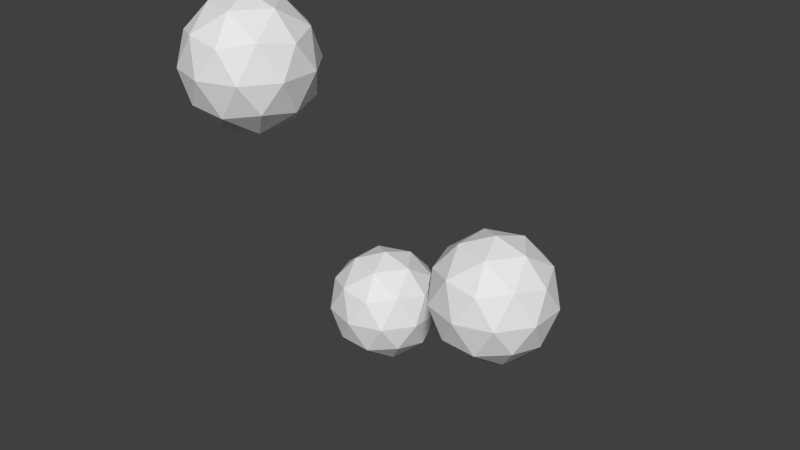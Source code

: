 # Source: tomatoProduct.blend  (saved by Blender 2.76.0; exported with 4.5.12 LTS)
import bpy
from mathutils import Matrix  # noqa: F401  (used for matrix-valued properties, if any)

bpy.ops.wm.read_factory_settings(use_empty=True)
scene = bpy.context.scene
scene.name = 'Scene'

# ---- collections
col_collection_1 = bpy.data.collections.new('Collection 1'); scene.collection.children.link(col_collection_1)

# ---- world
world_world = bpy.data.worlds.new('World'); scene.world = world_world
world_world.color = (0.05088, 0.05088, 0.05088)
world_world.use_sun_shadow = False
world_world.sun_shadow_jitter_overblur = 0.0
world_world.cycles.sampling_method = 'MANUAL'
world_world.cycles.sample_map_resolution = 256

# ---- meshes
me_plane = bpy.data.meshes.new('Plane')
me_plane.from_pydata([(-0.04381, -0.07521, 0.4823), (-0.01003, -0.09976, 0.5081), (-0.05671, -0.1149, 0.5081), (-0.08557, -0.07521, 0.5081), (-0.05671, -0.0355, 0.5081), (-0.01003, -0.05067, 0.5081), (-0.03091, -0.1149, 0.5499), (-0.07759, -0.09976, 0.5499), (-0.07759, -0.05067, 0.5499), (-0.03091, -0.0355, 0.5499), (-0.002055, -0.07521, 0.5499), (-0.04381, -0.07521, 0.5757), (-0.0514, -0.09855, 0.4893), (-0.02395, -0.08964, 0.4893), (-0.03154, -0.113, 0.5045), (-0.004099, -0.07521, 0.5045), (-0.02395, -0.06079, 0.4893), (-0.06835, -0.07521, 0.4893), (-0.07594, -0.09855, 0.5045), (-0.0514, -0.05187, 0.4893), (-0.07594, -0.05187, 0.5045), (-0.03154, -0.03744, 0.5045), (0.000589, -0.08964, 0.529), (0.000589, -0.06079, 0.529), (-0.04381, -0.1219, 0.529), (-0.01637, -0.113, 0.529), (-0.08821, -0.08964, 0.529), (-0.07125, -0.113, 0.529), (-0.07125, -0.03744, 0.529), (-0.08821, -0.06079, 0.529), (-0.01637, -0.03744, 0.529), (-0.04381, -0.02853, 0.529), (-0.01168, -0.09855, 0.5536), (-0.05608, -0.113, 0.5536), (-0.08352, -0.07521, 0.5536), (-0.05608, -0.03744, 0.5536), (-0.01168, -0.05187, 0.5536), (-0.03623, -0.09855, 0.5687), (-0.01927, -0.07521, 0.5687), (-0.06367, -0.08964, 0.5687), (-0.06367, -0.06079, 0.5687), (-0.03623, -0.05187, 0.5687), (0.09562, 0.005389, 0.325), (0.1294, -0.01915, 0.3508), (0.08271, -0.03432, 0.3508), (0.05386, 0.005389, 0.3508), (0.08271, 0.0451, 0.3508), (0.1294, 0.02993, 0.3508), (0.1085, -0.03432, 0.3926), (0.06183, -0.01915, 0.3926), (0.06183, 0.02993, 0.3926), (0.1085, 0.0451, 0.3926), (0.1374, 0.005389, 0.3926), (0.09562, 0.005389, 0.4184), (0.08803, -0.01795, 0.332), (0.1155, -0.009037, 0.332), (0.1079, -0.03238, 0.3472), (0.1353, 0.005389, 0.3472), (0.1155, 0.01982, 0.332), (0.07107, 0.005389, 0.332), (0.06349, -0.01795, 0.3472), (0.08803, 0.02873, 0.332), (0.06349, 0.02873, 0.3472), (0.1079, 0.04316, 0.3472), (0.14, -0.009037, 0.3717), (0.14, 0.01982, 0.3717), (0.09562, -0.0413, 0.3717), (0.1231, -0.03238, 0.3717), (0.05122, -0.009037, 0.3717), (0.06817, -0.03238, 0.3717), (0.06817, 0.04316, 0.3717), (0.05122, 0.01982, 0.3717), (0.1231, 0.04316, 0.3717), (0.09562, 0.05207, 0.3717), (0.1277, -0.01795, 0.3963), (0.08334, -0.03238, 0.3963), (0.0559, 0.005389, 0.3963), (0.08334, 0.04316, 0.3963), (0.1277, 0.02873, 0.3963), (0.1032, -0.01795, 0.4114), (0.1202, 0.005389, 0.4114), (0.07576, -0.009037, 0.4114), (0.07576, 0.01982, 0.4114), (0.1032, 0.02873, 0.4114), (-0.05452, 0.06777, 0.2346), (-0.02074, 0.04323, 0.2604), (-0.06742, 0.02806, 0.2604), (-0.09628, 0.06777, 0.2604), (-0.06742, 0.1075, 0.2604), (-0.02074, 0.09231, 0.2604), (-0.04162, 0.02806, 0.3022), (-0.0883, 0.04323, 0.3022), (-0.0883, 0.09231, 0.3022), (-0.04162, 0.1075, 0.3022), (-0.01276, 0.06777, 0.3022), (-0.05452, 0.06777, 0.328), (-0.06211, 0.04443, 0.2416), (-0.03466, 0.05334, 0.2416), (-0.04225, 0.03, 0.2567), (-0.01481, 0.06777, 0.2567), (-0.03466, 0.0822, 0.2416), (-0.07906, 0.06777, 0.2416), (-0.08665, 0.04443, 0.2567), (-0.06211, 0.09111, 0.2416), (-0.08665, 0.09111, 0.2567), (-0.04225, 0.1055, 0.2567), (-0.01012, 0.05334, 0.2813), (-0.01012, 0.0822, 0.2813), (-0.05452, 0.02108, 0.2813), (-0.02708, 0.03, 0.2813), (-0.09892, 0.05334, 0.2813), (-0.08196, 0.03, 0.2813), (-0.08196, 0.1055, 0.2813), (-0.09892, 0.0822, 0.2813), (-0.02708, 0.1055, 0.2813), (-0.05452, 0.1145, 0.2813), (-0.02239, 0.04443, 0.3058), (-0.06679, 0.03, 0.3058), (-0.09423, 0.06777, 0.3058), (-0.06679, 0.1055, 0.3058), (-0.02239, 0.09111, 0.3058), (-0.04694, 0.04443, 0.321), (-0.02998, 0.06777, 0.321), (-0.07438, 0.05334, 0.321), (-0.07438, 0.0822, 0.321), (-0.04694, 0.09111, 0.321)], [], [(0, 13, 12), (1, 13, 15), (0, 12, 17), (0, 17, 19), (0, 19, 16), (1, 15, 22), (2, 14, 24), (3, 18, 26), (4, 20, 28), (5, 21, 30), (1, 22, 25), (2, 24, 27), (3, 26, 29), (4, 28, 31), (5, 30, 23), (6, 32, 37), (7, 33, 39), (8, 34, 40), (9, 35, 41), (10, 36, 38), (38, 41, 11), (38, 36, 41), (36, 9, 41), (41, 40, 11), (41, 35, 40), (35, 8, 40), (40, 39, 11), (40, 34, 39), (34, 7, 39), (39, 37, 11), (39, 33, 37), (33, 6, 37), (37, 38, 11), (37, 32, 38), (32, 10, 38), (23, 36, 10), (23, 30, 36), (30, 9, 36), (31, 35, 9), (31, 28, 35), (28, 8, 35), (29, 34, 8), (29, 26, 34), (26, 7, 34), (27, 33, 7), (27, 24, 33), (24, 6, 33), (25, 32, 6), (25, 22, 32), (22, 10, 32), (30, 31, 9), (30, 21, 31), (21, 4, 31), (28, 29, 8), (28, 20, 29), (20, 3, 29), (26, 27, 7), (26, 18, 27), (18, 2, 27), (24, 25, 6), (24, 14, 25), (14, 1, 25), (22, 23, 10), (22, 15, 23), (15, 5, 23), (16, 21, 5), (16, 19, 21), (19, 4, 21), (19, 20, 4), (19, 17, 20), (17, 3, 20), (17, 18, 3), (17, 12, 18), (12, 2, 18), (15, 16, 5), (15, 13, 16), (13, 0, 16), (12, 14, 2), (12, 13, 14), (13, 1, 14), (42, 55, 54), (43, 55, 57), (42, 54, 59), (42, 59, 61), (42, 61, 58), (43, 57, 64), (44, 56, 66), (45, 60, 68), (46, 62, 70), (47, 63, 72), (43, 64, 67), (44, 66, 69), (45, 68, 71), (46, 70, 73), (47, 72, 65), (48, 74, 79), (49, 75, 81), (50, 76, 82), (51, 77, 83), (52, 78, 80), (80, 83, 53), (80, 78, 83), (78, 51, 83), (83, 82, 53), (83, 77, 82), (77, 50, 82), (82, 81, 53), (82, 76, 81), (76, 49, 81), (81, 79, 53), (81, 75, 79), (75, 48, 79), (79, 80, 53), (79, 74, 80), (74, 52, 80), (65, 78, 52), (65, 72, 78), (72, 51, 78), (73, 77, 51), (73, 70, 77), (70, 50, 77), (71, 76, 50), (71, 68, 76), (68, 49, 76), (69, 75, 49), (69, 66, 75), (66, 48, 75), (67, 74, 48), (67, 64, 74), (64, 52, 74), (72, 73, 51), (72, 63, 73), (63, 46, 73), (70, 71, 50), (70, 62, 71), (62, 45, 71), (68, 69, 49), (68, 60, 69), (60, 44, 69), (66, 67, 48), (66, 56, 67), (56, 43, 67), (64, 65, 52), (64, 57, 65), (57, 47, 65), (58, 63, 47), (58, 61, 63), (61, 46, 63), (61, 62, 46), (61, 59, 62), (59, 45, 62), (59, 60, 45), (59, 54, 60), (54, 44, 60), (57, 58, 47), (57, 55, 58), (55, 42, 58), (54, 56, 44), (54, 55, 56), (55, 43, 56), (84, 97, 96), (85, 97, 99), (84, 96, 101), (84, 101, 103), (84, 103, 100), (85, 99, 106), (86, 98, 108), (87, 102, 110), (88, 104, 112), (89, 105, 114), (85, 106, 109), (86, 108, 111), (87, 110, 113), (88, 112, 115), (89, 114, 107), (90, 116, 121), (91, 117, 123), (92, 118, 124), (93, 119, 125), (94, 120, 122), (122, 125, 95), (122, 120, 125), (120, 93, 125), (125, 124, 95), (125, 119, 124), (119, 92, 124), (124, 123, 95), (124, 118, 123), (118, 91, 123), (123, 121, 95), (123, 117, 121), (117, 90, 121), (121, 122, 95), (121, 116, 122), (116, 94, 122), (107, 120, 94), (107, 114, 120), (114, 93, 120), (115, 119, 93), (115, 112, 119), (112, 92, 119), (113, 118, 92), (113, 110, 118), (110, 91, 118), (111, 117, 91), (111, 108, 117), (108, 90, 117), (109, 116, 90), (109, 106, 116), (106, 94, 116), (114, 115, 93), (114, 105, 115), (105, 88, 115), (112, 113, 92), (112, 104, 113), (104, 87, 113), (110, 111, 91), (110, 102, 111), (102, 86, 111), (108, 109, 90), (108, 98, 109), (98, 85, 109), (106, 107, 94), (106, 99, 107), (99, 89, 107), (100, 105, 89), (100, 103, 105), (103, 88, 105), (103, 104, 88), (103, 101, 104), (101, 87, 104), (101, 102, 87), (101, 96, 102), (96, 86, 102), (99, 100, 89), (99, 97, 100), (97, 84, 100), (96, 98, 86), (96, 97, 98), (97, 85, 98)])
_uv = me_plane.uv_layers.new(name='UVMap')
_uv.uv.foreach_set('vector', [0.491, 0.5941, 0.4969, 0.5961, 0.4888, 0.5961, 0.5009, 0.6016, 0.4969, 0.5961, 0.5027, 0.6005, 0.491, 0.5941, 0.4888, 0.5961, 0.4839, 0.5961, 0.491, 0.5941, 0.4839, 0.5961, 0.4888, 0.5961, 0.491, 0.5941, 0.4888, 0.5961, 0.4969, 0.5961, 0.5009, 0.6016, 0.5027, 0.6005, 0.5041, 0.6077, 0.4873, 0.6016, 0.4946, 0.6005, 0.491, 0.6077, 0.4788, 0.6016, 0.4816, 0.6005, 0.478, 0.6077, 0.4873, 0.6016, 0.4816, 0.6005, 0.483, 0.6077, 0.5009, 0.6016, 0.4946, 0.6005, 0.4991, 0.6077, 0.5009, 0.6016, 0.5041, 0.6077, 0.4991, 0.6077, 0.4873, 0.6016, 0.491, 0.6077, 0.483, 0.6077, 0.4788, 0.6016, 0.478, 0.6077, 0.478, 0.6077, 0.4873, 0.6016, 0.483, 0.6077, 0.491, 0.6077, 0.5009, 0.6016, 0.4991, 0.6077, 0.5041, 0.6077, 0.4948, 0.6139, 0.5005, 0.6149, 0.4933, 0.6194, 0.4811, 0.6139, 0.4875, 0.6149, 0.4852, 0.6194, 0.4811, 0.6139, 0.4794, 0.6149, 0.4852, 0.6194, 0.4948, 0.6139, 0.4875, 0.6149, 0.4933, 0.6194, 0.5033, 0.6139, 0.5005, 0.6149, 0.4982, 0.6194, 0.4982, 0.6194, 0.4933, 0.6194, 0.491, 0.6214, 0.4982, 0.6194, 0.5005, 0.6149, 0.4933, 0.6194, 0.5005, 0.6149, 0.4948, 0.6139, 0.4933, 0.6194, 0.4933, 0.6194, 0.4852, 0.6194, 0.491, 0.6214, 0.4933, 0.6194, 0.4875, 0.6149, 0.4852, 0.6194, 0.4875, 0.6149, 0.4811, 0.6139, 0.4852, 0.6194, 0.4852, 0.6194, 0.4852, 0.6194, 0.491, 0.6214, 0.4852, 0.6194, 0.4794, 0.6149, 0.4852, 0.6194, 0.4794, 0.6149, 0.4811, 0.6139, 0.4852, 0.6194, 0.4852, 0.6194, 0.4933, 0.6194, 0.491, 0.6214, 0.4852, 0.6194, 0.4875, 0.6149, 0.4933, 0.6194, 0.4875, 0.6149, 0.4948, 0.6139, 0.4933, 0.6194, 0.4933, 0.6194, 0.4982, 0.6194, 0.491, 0.6214, 0.4933, 0.6194, 0.5005, 0.6149, 0.4982, 0.6194, 0.5005, 0.6149, 0.5033, 0.6139, 0.4982, 0.6194, 0.5041, 0.6077, 0.5005, 0.6149, 0.5033, 0.6139, 0.5041, 0.6077, 0.4991, 0.6077, 0.5005, 0.6149, 0.4991, 0.6077, 0.4948, 0.6139, 0.5005, 0.6149, 0.491, 0.6077, 0.4875, 0.6149, 0.4948, 0.6139, 0.491, 0.6077, 0.483, 0.6077, 0.4875, 0.6149, 0.483, 0.6077, 0.4811, 0.6139, 0.4875, 0.6149, 0.478, 0.6077, 0.4794, 0.6149, 0.4811, 0.6139, 0.478, 0.6077, 0.478, 0.6077, 0.4794, 0.6149, 0.478, 0.6077, 0.4811, 0.6139, 0.4794, 0.6149, 0.483, 0.6077, 0.4875, 0.6149, 0.4811, 0.6139, 0.483, 0.6077, 0.491, 0.6077, 0.4875, 0.6149, 0.491, 0.6077, 0.4948, 0.6139, 0.4875, 0.6149, 0.4991, 0.6077, 0.5005, 0.6149, 0.4948, 0.6139, 0.4991, 0.6077, 0.5041, 0.6077, 0.5005, 0.6149, 0.5041, 0.6077, 0.5033, 0.6139, 0.5005, 0.6149, 0.4991, 0.6077, 0.491, 0.6077, 0.4948, 0.6139, 0.4991, 0.6077, 0.4946, 0.6005, 0.491, 0.6077, 0.4946, 0.6005, 0.4873, 0.6016, 0.491, 0.6077, 0.483, 0.6077, 0.478, 0.6077, 0.4811, 0.6139, 0.483, 0.6077, 0.4816, 0.6005, 0.478, 0.6077, 0.4816, 0.6005, 0.4788, 0.6016, 0.478, 0.6077, 0.478, 0.6077, 0.483, 0.6077, 0.4811, 0.6139, 0.478, 0.6077, 0.4816, 0.6005, 0.483, 0.6077, 0.4816, 0.6005, 0.4873, 0.6016, 0.483, 0.6077, 0.491, 0.6077, 0.4991, 0.6077, 0.4948, 0.6139, 0.491, 0.6077, 0.4946, 0.6005, 0.4991, 0.6077, 0.4946, 0.6005, 0.5009, 0.6016, 0.4991, 0.6077, 0.5041, 0.6077, 0.5041, 0.6077, 0.5033, 0.6139, 0.5041, 0.6077, 0.5027, 0.6005, 0.5041, 0.6077, 0.5027, 0.6005, 0.5009, 0.6016, 0.5041, 0.6077, 0.4969, 0.5961, 0.4946, 0.6005, 0.5009, 0.6016, 0.4969, 0.5961, 0.4888, 0.5961, 0.4946, 0.6005, 0.4888, 0.5961, 0.4873, 0.6016, 0.4946, 0.6005, 0.4888, 0.5961, 0.4816, 0.6005, 0.4873, 0.6016, 0.4888, 0.5961, 0.4839, 0.5961, 0.4816, 0.6005, 0.4839, 0.5961, 0.4788, 0.6016, 0.4816, 0.6005, 0.4839, 0.5961, 0.4816, 0.6005, 0.4788, 0.6016, 0.4839, 0.5961, 0.4888, 0.5961, 0.4816, 0.6005, 0.4888, 0.5961, 0.4873, 0.6016, 0.4816, 0.6005, 0.5027, 0.6005, 0.4969, 0.5961, 0.5009, 0.6016, 0.5027, 0.6005, 0.4969, 0.5961, 0.4969, 0.5961, 0.4969, 0.5961, 0.491, 0.5941, 0.4969, 0.5961, 0.4888, 0.5961, 0.4946, 0.6005, 0.4873, 0.6016, 0.4888, 0.5961, 0.4969, 0.5961, 0.4946, 0.6005, 0.4969, 0.5961, 0.5009, 0.6016, 0.4946, 0.6005, 0.5319, 0.548, 0.5377, 0.55, 0.5297, 0.55, 0.5418, 0.5555, 0.5377, 0.55, 0.5436, 0.5544, 0.5319, 0.548, 0.5297, 0.55, 0.5247, 0.55, 0.5319, 0.548, 0.5247, 0.55, 0.5297, 0.55, 0.5319, 0.548, 0.5297, 0.55, 0.5377, 0.55, 0.5418, 0.5555, 0.5436, 0.5544, 0.5449, 0.5616, 0.5281, 0.5555, 0.5355, 0.5544, 0.5319, 0.5616, 0.5197, 0.5555, 0.5225, 0.5544, 0.5189, 0.5616, 0.5281, 0.5555, 0.5225, 0.5544, 0.5239, 0.5616, 0.5418, 0.5555, 0.5355, 0.5544, 0.54, 0.5616, 0.5418, 0.5555, 0.5449, 0.5616, 0.54, 0.5616, 0.5281, 0.5555, 0.5319, 0.5616, 0.5239, 0.5616, 0.5197, 0.5555, 0.5189, 0.5616, 0.5189, 0.5616, 0.5281, 0.5555, 0.5239, 0.5616, 0.5319, 0.5616, 0.5418, 0.5555, 0.54, 0.5616, 0.5449, 0.5616, 0.5357, 0.5678, 0.5413, 0.5688, 0.5341, 0.5733, 0.522, 0.5678, 0.5283, 0.5688, 0.5261, 0.5733, 0.522, 0.5678, 0.5203, 0.5688, 0.5261, 0.5733, 0.5357, 0.5678, 0.5283, 0.5688, 0.5341, 0.5733, 0.5441, 0.5678, 0.5413, 0.5688, 0.5391, 0.5733, 0.5391, 0.5733, 0.5341, 0.5733, 0.5319, 0.5753, 0.5391, 0.5733, 0.5413, 0.5688, 0.5341, 0.5733, 0.5413, 0.5688, 0.5357, 0.5678, 0.5341, 0.5733, 0.5341, 0.5733, 0.5261, 0.5733, 0.5319, 0.5753, 0.5341, 0.5733, 0.5283, 0.5688, 0.5261, 0.5733, 0.5283, 0.5688, 0.522, 0.5678, 0.5261, 0.5733, 0.5261, 0.5733, 0.5261, 0.5733, 0.5319, 0.5753, 0.5261, 0.5733, 0.5203, 0.5688, 0.5261, 0.5733, 0.5203, 0.5688, 0.522, 0.5678, 0.5261, 0.5733, 0.5261, 0.5733, 0.5341, 0.5733, 0.5319, 0.5753, 0.5261, 0.5733, 0.5283, 0.5688, 0.5341, 0.5733, 0.5283, 0.5688, 0.5357, 0.5678, 0.5341, 0.5733, 0.5341, 0.5733, 0.5391, 0.5733, 0.5319, 0.5753, 0.5341, 0.5733, 0.5413, 0.5688, 0.5391, 0.5733, 0.5413, 0.5688, 0.5441, 0.5678, 0.5391, 0.5733, 0.5449, 0.5616, 0.5413, 0.5688, 0.5441, 0.5678, 0.5449, 0.5616, 0.54, 0.5616, 0.5413, 0.5688, 0.54, 0.5616, 0.5357, 0.5678, 0.5413, 0.5688, 0.5319, 0.5616, 0.5283, 0.5688, 0.5357, 0.5678, 0.5319, 0.5616, 0.5239, 0.5616, 0.5283, 0.5688, 0.5239, 0.5616, 0.522, 0.5678, 0.5283, 0.5688, 0.5189, 0.5616, 0.5203, 0.5688, 0.522, 0.5678, 0.5189, 0.5616, 0.5189, 0.5616, 0.5203, 0.5688, 0.5189, 0.5616, 0.522, 0.5678, 0.5203, 0.5688, 0.5239, 0.5616, 0.5283, 0.5688, 0.522, 0.5678, 0.5239, 0.5616, 0.5319, 0.5616, 0.5283, 0.5688, 0.5319, 0.5616, 0.5357, 0.5678, 0.5283, 0.5688, 0.54, 0.5616, 0.5413, 0.5688, 0.5357, 0.5678, 0.54, 0.5616, 0.5449, 0.5616, 0.5413, 0.5688, 0.5449, 0.5616, 0.5441, 0.5678, 0.5413, 0.5688, 0.54, 0.5616, 0.5319, 0.5616, 0.5357, 0.5678, 0.54, 0.5616, 0.5355, 0.5544, 0.5319, 0.5616, 0.5355, 0.5544, 0.5281, 0.5555, 0.5319, 0.5616, 0.5239, 0.5616, 0.5189, 0.5616, 0.522, 0.5678, 0.5239, 0.5616, 0.5225, 0.5544, 0.5189, 0.5616, 0.5225, 0.5544, 0.5197, 0.5555, 0.5189, 0.5616, 0.5189, 0.5616, 0.5239, 0.5616, 0.522, 0.5678, 0.5189, 0.5616, 0.5225, 0.5544, 0.5239, 0.5616, 0.5225, 0.5544, 0.5281, 0.5555, 0.5239, 0.5616, 0.5319, 0.5616, 0.54, 0.5616, 0.5357, 0.5678, 0.5319, 0.5616, 0.5355, 0.5544, 0.54, 0.5616, 0.5355, 0.5544, 0.5418, 0.5555, 0.54, 0.5616, 0.5449, 0.5616, 0.5449, 0.5616, 0.5441, 0.5678, 0.5449, 0.5616, 0.5436, 0.5544, 0.5449, 0.5616, 0.5436, 0.5544, 0.5418, 0.5555, 0.5449, 0.5616, 0.5377, 0.55, 0.5355, 0.5544, 0.5418, 0.5555, 0.5377, 0.55, 0.5297, 0.55, 0.5355, 0.5544, 0.5297, 0.55, 0.5281, 0.5555, 0.5355, 0.5544, 0.5297, 0.55, 0.5225, 0.5544, 0.5281, 0.5555, 0.5297, 0.55, 0.5247, 0.55, 0.5225, 0.5544, 0.5247, 0.55, 0.5197, 0.5555, 0.5225, 0.5544, 0.5247, 0.55, 0.5225, 0.5544, 0.5197, 0.5555, 0.5247, 0.55, 0.5297, 0.55, 0.5225, 0.5544, 0.5297, 0.55, 0.5281, 0.5555, 0.5225, 0.5544, 0.5436, 0.5544, 0.5377, 0.55, 0.5418, 0.5555, 0.5436, 0.5544, 0.5377, 0.55, 0.5377, 0.55, 0.5377, 0.55, 0.5319, 0.548, 0.5377, 0.55, 0.5297, 0.55, 0.5355, 0.5544, 0.5281, 0.5555, 0.5297, 0.55, 0.5377, 0.55, 0.5355, 0.5544, 0.5377, 0.55, 0.5418, 0.5555, 0.5355, 0.5544, 0.4879, 0.5214, 0.4937, 0.5235, 0.4857, 0.5235, 0.4978, 0.529, 0.4937, 0.5235, 0.4995, 0.5279, 0.4879, 0.5214, 0.4857, 0.5235, 0.4807, 0.5235, 0.4879, 0.5214, 0.4807, 0.5235, 0.4857, 0.5235, 0.4879, 0.5214, 0.4857, 0.5235, 0.4937, 0.5235, 0.4978, 0.529, 0.4995, 0.5279, 0.5009, 0.5351, 0.4841, 0.529, 0.4915, 0.5279, 0.4879, 0.5351, 0.4757, 0.529, 0.4785, 0.5279, 0.4749, 0.5351, 0.4841, 0.529, 0.4785, 0.5279, 0.4799, 0.5351, 0.4978, 0.529, 0.4915, 0.5279, 0.496, 0.5351, 0.4978, 0.529, 0.5009, 0.5351, 0.496, 0.5351, 0.4841, 0.529, 0.4879, 0.5351, 0.4799, 0.5351, 0.4757, 0.529, 0.4749, 0.5351, 0.4749, 0.5351, 0.4841, 0.529, 0.4799, 0.5351, 0.4879, 0.5351, 0.4978, 0.529, 0.496, 0.5351, 0.5009, 0.5351, 0.4917, 0.5412, 0.4973, 0.5423, 0.4901, 0.5468, 0.478, 0.5412, 0.4843, 0.5423, 0.4821, 0.5468, 0.478, 0.5412, 0.4763, 0.5423, 0.4821, 0.5468, 0.4917, 0.5412, 0.4843, 0.5423, 0.4901, 0.5468, 0.5001, 0.5412, 0.4973, 0.5423, 0.4951, 0.5468, 0.4951, 0.5468, 0.4901, 0.5468, 0.4879, 0.5488, 0.4951, 0.5468, 0.4973, 0.5423, 0.4901, 0.5468, 0.4973, 0.5423, 0.4917, 0.5412, 0.4901, 0.5468, 0.4901, 0.5468, 0.4821, 0.5468, 0.4879, 0.5488, 0.4901, 0.5468, 0.4843, 0.5423, 0.4821, 0.5468, 0.4843, 0.5423, 0.478, 0.5412, 0.4821, 0.5468, 0.4821, 0.5468, 0.4821, 0.5468, 0.4879, 0.5488, 0.4821, 0.5468, 0.4763, 0.5423, 0.4821, 0.5468, 0.4763, 0.5423, 0.478, 0.5412, 0.4821, 0.5468, 0.4821, 0.5468, 0.4901, 0.5468, 0.4879, 0.5488, 0.4821, 0.5468, 0.4843, 0.5423, 0.4901, 0.5468, 0.4843, 0.5423, 0.4917, 0.5412, 0.4901, 0.5468, 0.4901, 0.5468, 0.4951, 0.5468, 0.4879, 0.5488, 0.4901, 0.5468, 0.4973, 0.5423, 0.4951, 0.5468, 0.4973, 0.5423, 0.5001, 0.5412, 0.4951, 0.5468, 0.5009, 0.5351, 0.4973, 0.5423, 0.5001, 0.5412, 0.5009, 0.5351, 0.496, 0.5351, 0.4973, 0.5423, 0.496, 0.5351, 0.4917, 0.5412, 0.4973, 0.5423, 0.4879, 0.5351, 0.4843, 0.5423, 0.4917, 0.5412, 0.4879, 0.5351, 0.4799, 0.5351, 0.4843, 0.5423, 0.4799, 0.5351, 0.478, 0.5412, 0.4843, 0.5423, 0.4749, 0.5351, 0.4763, 0.5423, 0.478, 0.5412, 0.4749, 0.5351, 0.4749, 0.5351, 0.4763, 0.5423, 0.4749, 0.5351, 0.478, 0.5412, 0.4763, 0.5423, 0.4799, 0.5351, 0.4843, 0.5423, 0.478, 0.5412, 0.4799, 0.5351, 0.4879, 0.5351, 0.4843, 0.5423, 0.4879, 0.5351, 0.4917, 0.5412, 0.4843, 0.5423, 0.496, 0.5351, 0.4973, 0.5423, 0.4917, 0.5412, 0.496, 0.5351, 0.5009, 0.5351, 0.4973, 0.5423, 0.5009, 0.5351, 0.5001, 0.5412, 0.4973, 0.5423, 0.496, 0.5351, 0.4879, 0.5351, 0.4917, 0.5412, 0.496, 0.5351, 0.4915, 0.5279, 0.4879, 0.5351, 0.4915, 0.5279, 0.4841, 0.529, 0.4879, 0.5351, 0.4799, 0.5351, 0.4749, 0.5351, 0.478, 0.5412, 0.4799, 0.5351, 0.4785, 0.5279, 0.4749, 0.5351, 0.4785, 0.5279, 0.4757, 0.529, 0.4749, 0.5351, 0.4749, 0.5351, 0.4799, 0.5351, 0.478, 0.5412, 0.4749, 0.5351, 0.4785, 0.5279, 0.4799, 0.5351, 0.4785, 0.5279, 0.4841, 0.529, 0.4799, 0.5351, 0.4879, 0.5351, 0.496, 0.5351, 0.4917, 0.5412, 0.4879, 0.5351, 0.4915, 0.5279, 0.496, 0.5351, 0.4915, 0.5279, 0.4978, 0.529, 0.496, 0.5351, 0.5009, 0.5351, 0.5009, 0.5351, 0.5001, 0.5412, 0.5009, 0.5351, 0.4995, 0.5279, 0.5009, 0.5351, 0.4995, 0.5279, 0.4978, 0.529, 0.5009, 0.5351, 0.4937, 0.5235, 0.4915, 0.5279, 0.4978, 0.529, 0.4937, 0.5235, 0.4857, 0.5235, 0.4915, 0.5279, 0.4857, 0.5235, 0.4841, 0.529, 0.4915, 0.5279, 0.4857, 0.5235, 0.4785, 0.5279, 0.4841, 0.529, 0.4857, 0.5235, 0.4807, 0.5235, 0.4785, 0.5279, 0.4807, 0.5235, 0.4757, 0.529, 0.4785, 0.5279, 0.4807, 0.5235, 0.4785, 0.5279, 0.4757, 0.529, 0.4807, 0.5235, 0.4857, 0.5235, 0.4785, 0.5279, 0.4857, 0.5235, 0.4841, 0.529, 0.4785, 0.5279, 0.4995, 0.5279, 0.4937, 0.5235, 0.4978, 0.529, 0.4995, 0.5279, 0.4937, 0.5235, 0.4937, 0.5235, 0.4937, 0.5235, 0.4879, 0.5214, 0.4937, 0.5235, 0.4857, 0.5235, 0.4915, 0.5279, 0.4841, 0.529, 0.4857, 0.5235, 0.4937, 0.5235, 0.4915, 0.5279, 0.4937, 0.5235, 0.4978, 0.529, 0.4915, 0.5279])
me_plane.use_remesh_preserve_volume = False
me_plane.use_remesh_preserve_attributes = False
me_plane.use_mirror_vertex_groups = False
me_plane.update()

# ---- objects
ob_tomatoplant = bpy.data.objects.new('tomatoPlant', me_plane)

# ---- transforms, parenting, visibility, modifiers, constraints
ob_tomatoplant.location = (0.0, 0.0, 0.0)
ob_tomatoplant.lineart.crease_threshold = 0.0

# ---- collection membership
col_collection_1.objects.link(ob_tomatoplant)

# ---- scene / render settings (as saved in the file)
scene.frame_start = 1; scene.frame_end = 250; scene.frame_set(1)
scene.render.engine = 'BLENDER_EEVEE_NEXT'
scene.render.resolution_percentage = 50
scene.render.dither_intensity = 0.0
scene.cycles.use_denoising = False
scene.cycles.samples = 10
scene.cycles.sampling_pattern = 'TABULATED_SOBOL'
scene.cycles.light_sampling_threshold = 0.0
scene.cycles.use_adaptive_sampling = False
scene.cycles.use_light_tree = False
scene.cycles.blur_glossy = 0.0
scene.cycles.pixel_filter_type = 'GAUSSIAN'
scene.cycles.sample_clamp_indirect = 0.0
scene.view_settings.view_transform = 'Standard'
bpy.context.view_layer.update()

# ---- added for rendering (the .blend has no active camera and no usable light): camera, sun
cam_auto = bpy.data.cameras.new('AutoCamera')
cam_auto.lens = 50.0
cam_auto.sensor_width = 36.0
cam_auto.clip_end = 1000.0
ob_auto_camera = bpy.data.objects.new('AutoCamera', cam_auto)
scene.collection.objects.link(ob_auto_camera)
ob_auto_camera.location = (0.46361, -0.535397, 0.7596)
ob_auto_camera.rotation_euler = (1.09748, -7.21219e-08, 0.694738)
scene.camera = ob_auto_camera
light_auto_sun = bpy.data.lights.new('AutoSun', 'SUN')
light_auto_sun.energy = 3.0
light_auto_sun.angle = 0.0523599
ob_auto_sun = bpy.data.objects.new('AutoSun', light_auto_sun)
scene.collection.objects.link(ob_auto_sun)
ob_auto_sun.rotation_euler = (0.872665, 0.174533, 0.523599)
bpy.context.view_layer.update()
